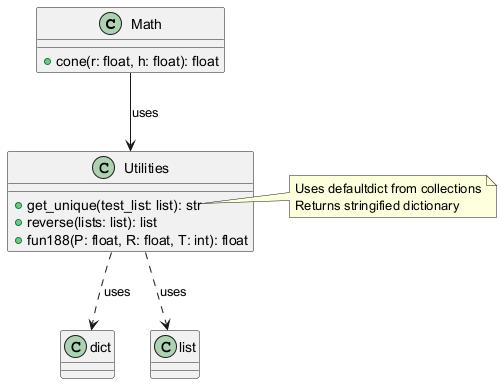

The diagram above was rendered by PlantUML. Its source (embedded in the PNG):
@startuml
class Math {
  +cone(r: float, h: float): float
}

class Utilities {
  +get_unique(test_list: list): str
  +reverse(lists: list): list
  +fun188(P: float, R: float, T: int): float
}

Math --> Utilities : uses
Utilities ..> dict : uses
Utilities ..> list : uses
note right of Utilities::get_unique
  Uses defaultdict from collections
  Returns stringified dictionary
end note
@enduml